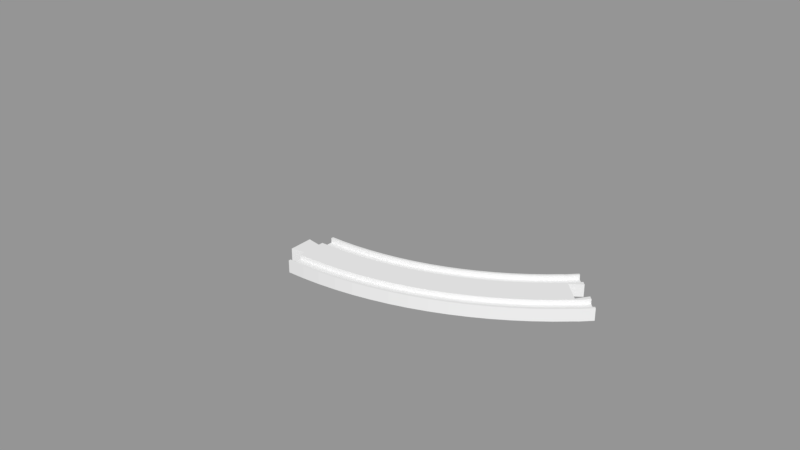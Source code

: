 # Source: curve8_plus.blend  (saved by Blender 3.5.10; exported with 4.5.12 LTS)
import bpy
from mathutils import Matrix  # noqa: F401  (used for matrix-valued properties, if any)

bpy.ops.wm.read_factory_settings(use_empty=True)
scene = bpy.context.scene
scene.name = 'Scene'

# ---- collections
col_collection_1 = bpy.data.collections.new('Collection 1'); scene.collection.children.link(col_collection_1)

# ---- meshes
me_circle = bpy.data.meshes.new('Circle')
me_circle.from_pydata([(79.17, -5.263, 0.0), (89.93, -1.112, 0.0), (100.5, 3.562, 0.0), (110.8, 8.748, 0.0), (120.8, 14.43, 0.0), (130.6, 20.6, 0.0), (140.0, 27.25, 0.0), (149.1, 34.34, 0.0), (157.8, 41.88, 0.0), (166.0, 49.65, 0.0), (66.36, 30.53, 0.0), (75.38, 34.01, 0.0), (84.22, 37.92, 0.0), (92.86, 42.27, 0.0), (101.3, 47.04, 0.0), (109.4, 52.21, 0.0), (117.3, 57.78, 0.0), (125.0, 63.73, 0.0), (132.3, 70.04, 0.0), (139.1, 76.53, 0.0), (156.8, 42.99, 4.0), (164.9, 50.71, 4.0), (156.8, 42.99, 1.0), (79.17, -5.263, 1.0), (89.93, -1.112, 1.0), (100.5, 3.562, 1.0), (110.8, 8.748, 1.0), (120.8, 14.43, 1.0), (130.6, 20.6, 1.0), (140.0, 27.25, 1.0), (149.1, 34.34, 1.0), (157.8, 41.88, 1.0), (166.0, 49.65, 1.0), (66.36, 30.53, 1.0), (75.38, 34.01, 1.0), (84.22, 37.92, 1.0), (92.86, 42.27, 1.0), (101.3, 47.04, 1.0), (109.4, 52.21, 1.0), (117.3, 57.78, 1.0), (125.0, 63.73, 1.0), (132.3, 70.04, 1.0), (139.1, 76.53, 1.0), (78.66, -3.85, 1.0), (89.36, 0.2743, 1.0), (99.83, 4.919, 1.0), (110.1, 10.07, 1.0), (120.0, 15.72, 1.0), (129.7, 21.85, 1.0), (139.1, 28.45, 1.0), (148.1, 35.5, 1.0), (164.9, 50.71, 1.0), (75.97, 3.684, 1.0), (86.29, 7.668, 1.0), (96.41, 12.15, 1.0), (106.3, 17.13, 1.0), (115.9, 22.58, 1.0), (125.3, 28.51, 1.0), (134.3, 34.88, 1.0), (143.1, 41.69, 1.0), (151.4, 48.92, 1.0), (159.3, 56.37, 1.0), (69.56, 21.58, 1.0), (79.02, 25.23, 1.0), (88.29, 29.33, 1.0), (97.34, 33.89, 1.0), (106.2, 38.89, 1.0), (114.7, 44.31, 1.0), (123.0, 50.14, 1.0), (131.0, 56.38, 1.0), (138.7, 63.0, 1.0), (145.8, 69.81, 1.0), (66.87, 29.11, 1.0), (75.96, 32.62, 1.0), (84.86, 36.57, 1.0), (93.57, 40.95, 1.0), (102.0, 45.75, 1.0), (110.3, 50.96, 1.0), (118.2, 56.57, 1.0), (125.9, 62.57, 1.0), (133.3, 68.93, 1.0), (140.2, 75.47, 1.0), (78.66, -3.85, 4.0), (89.36, 0.2743, 4.0), (99.83, 4.919, 4.0), (110.1, 10.07, 4.0), (120.0, 15.72, 4.0), (129.7, 21.85, 4.0), (139.1, 28.45, 4.0), (148.1, 35.5, 4.0), (79.17, -5.263, 4.0), (89.93, -1.112, 4.0), (100.5, 3.562, 4.0), (110.8, 8.748, 4.0), (120.8, 14.43, 4.0), (130.6, 20.6, 4.0), (140.0, 27.25, 4.0), (149.1, 34.34, 4.0), (157.8, 41.88, 4.0), (166.0, 49.65, 4.0), (75.97, 3.684, 4.0), (86.29, 7.668, 4.0), (96.41, 12.15, 4.0), (106.3, 17.13, 4.0), (115.9, 22.58, 4.0), (125.3, 28.51, 4.0), (134.3, 34.88, 4.0), (143.1, 41.69, 4.0), (151.4, 48.92, 4.0), (159.3, 56.37, 4.0), (69.56, 21.58, 4.0), (79.02, 25.23, 4.0), (88.29, 29.33, 4.0), (97.34, 33.89, 4.0), (106.2, 38.89, 4.0), (114.7, 44.31, 4.0), (123.0, 50.14, 4.0), (131.0, 56.38, 4.0), (138.7, 63.0, 4.0), (145.8, 69.81, 4.0), (66.87, 29.11, 4.0), (75.96, 32.62, 4.0), (84.86, 36.57, 4.0), (93.57, 40.95, 4.0), (102.0, 45.75, 4.0), (110.3, 50.96, 4.0), (118.2, 56.57, 4.0), (125.9, 62.57, 4.0), (133.3, 68.93, 4.0), (140.2, 75.47, 4.0), (66.36, 30.53, 4.0), (75.38, 34.01, 4.0), (84.22, 37.92, 4.0), (92.86, 42.27, 4.0), (101.3, 47.04, 4.0), (109.4, 52.21, 4.0), (117.3, 57.78, 4.0), (125.0, 63.73, 4.0), (132.3, 70.04, 4.0), (139.1, 76.53, 4.0), (164.2, 64.15, 4.0), (153.3, 75.11, 4.0), (156.8, 58.85, 4.0), (148.0, 67.68, 4.0), (164.2, 64.15, 0.0), (153.3, 75.11, 0.0), (156.8, 58.85, 0.0), (148.0, 67.68, 0.0), (134.0, 77.74, -37.51), (0.25, -19.0, 0.0), (11.53, -18.72, 0.0), (23.03, -17.87, 0.0), (34.48, -16.46, 0.0), (45.85, -14.48, 0.0), (57.1, -11.96, 0.0), (68.22, -8.881, 0.0), (0.25, 19.01, 0.0), (9.665, 19.25, 0.0), (19.31, 19.96, 0.0), (28.9, 21.14, 0.0), (38.43, 22.8, 0.0), (47.86, 24.91, 0.0), (57.18, 27.49, 0.0), (0.25, -19.0, 1.0), (11.53, -18.72, 1.0), (23.03, -17.87, 1.0), (34.48, -16.46, 1.0), (45.85, -14.48, 1.0), (57.1, -11.96, 1.0), (68.22, -8.881, 1.0), (0.25, 19.01, 1.0), (9.665, 19.25, 1.0), (19.31, 19.96, 1.0), (28.9, 21.14, 1.0), (38.43, 22.8, 1.0), (47.86, 24.91, 1.0), (57.18, 27.49, 1.0), (0.25, -17.5, 1.0), (11.46, -17.22, 1.0), (22.89, -16.38, 1.0), (34.26, -14.97, 1.0), (45.55, -13.01, 1.0), (56.74, -10.5, 1.0), (67.78, -7.445, 1.0), (0.25, -9.497, 1.0), (11.06, -9.226, 1.0), (22.1, -8.411, 1.0), (33.09, -7.057, 1.0), (43.99, -5.164, 1.0), (54.79, -2.739, 1.0), (65.46, 0.2125, 1.0), (0.25, 9.509, 1.0), (10.13, 9.757, 1.0), (20.24, 10.5, 1.0), (30.3, 11.74, 1.0), (40.28, 13.48, 1.0), (50.17, 15.7, 1.0), (59.94, 18.4, 1.0), (0.25, 17.51, 1.0), (9.739, 17.75, 1.0), (19.45, 18.47, 1.0), (29.12, 19.66, 1.0), (38.72, 21.32, 1.0), (48.23, 23.46, 1.0), (57.62, 26.06, 1.0), (0.25, -17.5, 4.0), (11.46, -17.22, 4.0), (22.89, -16.38, 4.0), (34.26, -14.97, 4.0), (45.55, -13.01, 4.0), (56.74, -10.5, 4.0), (67.78, -7.445, 4.0), (0.25, -19.0, 4.0), (11.53, -18.72, 4.0), (23.03, -17.87, 4.0), (34.48, -16.46, 4.0), (45.85, -14.48, 4.0), (57.1, -11.96, 4.0), (68.22, -8.881, 4.0), (0.25, -9.497, 4.0), (11.06, -9.226, 4.0), (22.1, -8.411, 4.0), (33.09, -7.057, 4.0), (43.99, -5.164, 4.0), (54.79, -2.739, 4.0), (65.46, 0.2125, 4.0), (0.25, 9.509, 4.0), (10.13, 9.757, 4.0), (20.24, 10.5, 4.0), (30.3, 11.74, 4.0), (40.28, 13.48, 4.0), (50.17, 15.7, 4.0), (59.94, 18.4, 4.0), (0.25, 17.51, 4.0), (9.739, 17.75, 4.0), (19.45, 18.47, 4.0), (29.12, 19.66, 4.0), (38.72, 21.32, 4.0), (48.23, 23.46, 4.0), (57.62, 26.06, 4.0), (0.25, 19.01, 4.0), (9.665, 19.25, 4.0), (19.31, 19.96, 4.0), (28.9, 21.14, 4.0), (38.43, 22.8, 4.0), (47.86, 24.91, 4.0), (57.18, 27.49, 4.0), (9.0, -19.0, 0.0), (9.0, 19.01, 0.0), (9.0, -17.5, 1.0), (9.0, -19.0, 1.0), (9.0, -9.497, 1.0), (9.0, 9.509, 1.0), (9.0, 17.51, 1.0), (9.0, 19.01, 1.0), (9.0, -17.5, 4.0), (9.0, -19.0, 4.0), (9.0, -9.497, 4.0), (9.0, 9.509, 4.0), (9.0, 17.51, 4.0), (9.0, 19.01, 4.0), (9.25, 8.0, 4.0), (9.25, -8.0, 4.0), (0.25, -6.5, 4.0), (0.25, 6.5, 4.0), (9.25, 8.0, 0.0), (9.25, -8.0, 0.0), (0.25, -6.5, 0.0), (0.25, 6.5, 0.0), (192.5, 213.0, -37.51)], [], [(22, 50, 89, 20), (50, 49, 88, 89), (49, 48, 87, 88), (48, 47, 86, 87), (47, 46, 85, 86), (46, 45, 84, 85), (45, 44, 83, 84), (44, 43, 82, 83), (53, 52, 43, 44), (54, 53, 44, 45), (55, 54, 45, 46), (56, 55, 46, 47), (57, 56, 47, 48), (58, 57, 48, 49), (59, 58, 49, 50), (60, 59, 50, 22), (61, 60, 22, 51), (63, 62, 110, 111), (60, 61, 109, 108), (59, 60, 108, 107), (58, 59, 107, 106), (57, 58, 106, 105), (56, 57, 105, 104), (55, 56, 104, 103), (54, 55, 103, 102), (53, 54, 102, 101), (52, 53, 101, 100), (73, 72, 62, 63), (74, 73, 63, 64), (75, 74, 64, 65), (76, 75, 65, 66), (77, 76, 66, 67), (78, 77, 67, 68), (79, 78, 68, 69), (80, 79, 69, 70), (81, 80, 70, 71), (80, 81, 129, 128), (79, 80, 128, 127), (78, 79, 127, 126), (77, 78, 126, 125), (76, 77, 125, 124), (75, 76, 124, 123), (74, 75, 123, 122), (73, 74, 122, 121), (72, 73, 121, 120), (16, 15, 38, 39), (17, 16, 39, 40), (18, 17, 40, 41), (19, 18, 41, 42), (0, 1, 24, 23), (1, 2, 25, 24), (2, 3, 26, 25), (3, 4, 27, 26), (4, 5, 28, 27), (5, 6, 29, 28), (6, 7, 30, 29), (7, 8, 31, 30), (8, 9, 32, 31), (98, 99, 21, 20), (22, 20, 21, 51), (11, 10, 33, 34), (12, 11, 34, 35), (13, 12, 35, 36), (14, 13, 36, 37), (15, 14, 37, 38), (83, 82, 90, 91), (84, 83, 91, 92), (85, 84, 92, 93), (86, 85, 93, 94), (87, 86, 94, 95), (88, 87, 95, 96), (89, 88, 96, 97), (20, 89, 97, 98), (23, 24, 91, 90), (24, 25, 92, 91), (25, 26, 93, 92), (26, 27, 94, 93), (27, 28, 95, 94), (28, 29, 96, 95), (29, 30, 97, 96), (30, 31, 98, 97), (31, 32, 99, 98), (111, 110, 100, 101), (112, 111, 101, 102), (113, 112, 102, 103), (114, 113, 103, 104), (115, 114, 104, 105), (116, 115, 105, 106), (117, 116, 106, 107), (118, 117, 107, 108), (119, 118, 108, 109, 142, 143), (64, 63, 111, 112), (65, 64, 112, 113), (66, 65, 113, 114), (67, 66, 114, 115), (68, 67, 115, 116), (69, 68, 116, 117), (70, 69, 117, 118), (71, 70, 118, 119), (131, 130, 120, 121), (132, 131, 121, 122), (133, 132, 122, 123), (134, 133, 123, 124), (135, 134, 124, 125), (136, 135, 125, 126), (137, 136, 126, 127), (138, 137, 127, 128), (139, 138, 128, 129), (34, 33, 130, 131), (35, 34, 131, 132), (36, 35, 132, 133), (37, 36, 133, 134), (38, 37, 134, 135), (39, 38, 135, 136), (40, 39, 136, 137), (41, 40, 137, 138), (42, 41, 138, 139), (141, 143, 142, 140), (142, 146, 144, 140), (141, 145, 147, 143), (140, 144, 145, 141), (71, 119, 143, 147, 19, 42, 139, 129, 81), (51, 21, 99, 32, 9, 146, 142, 109, 61), (169, 23, 90, 218), (168, 169, 218, 217), (167, 168, 217, 216), (166, 167, 216, 215), (165, 166, 215, 214), (164, 165, 214, 213), (250, 164, 213, 256), (43, 183, 211, 82), (183, 182, 210, 211), (182, 181, 209, 210), (181, 180, 208, 209), (180, 179, 207, 208), (179, 178, 206, 207), (249, 177, 205, 255), (251, 184, 177, 249), (186, 185, 178, 179), (187, 186, 179, 180), (188, 187, 180, 181), (189, 188, 181, 182), (190, 189, 182, 183), (52, 190, 183, 43), (62, 197, 232, 110), (197, 196, 231, 232), (196, 195, 230, 231), (195, 194, 229, 230), (194, 193, 228, 229), (193, 192, 227, 228), (252, 191, 226, 258), (253, 198, 191, 252), (200, 199, 192, 193), (201, 200, 193, 194), (202, 201, 194, 195), (203, 202, 195, 196), (204, 203, 196, 197), (72, 204, 197, 62), (204, 72, 120, 239), (203, 204, 239, 238), (202, 203, 238, 237), (201, 202, 237, 236), (200, 201, 236, 235), (199, 200, 235, 234), (253, 199, 234, 259), (248, 156, 170, 254), (158, 157, 171, 172), (159, 158, 172, 173), (160, 159, 173, 174), (161, 160, 174, 175), (162, 161, 175, 176), (10, 162, 176, 33), (247, 150, 164, 250), (150, 151, 165, 164), (151, 152, 166, 165), (152, 153, 167, 166), (153, 154, 168, 167), (154, 155, 169, 168), (155, 0, 23, 169), (255, 205, 212, 256), (207, 206, 213, 214), (208, 207, 214, 215), (209, 208, 215, 216), (210, 209, 216, 217), (211, 210, 217, 218), (82, 211, 218, 90), (258, 226, 264, 261), (228, 227, 220, 221), (229, 228, 221, 222), (230, 229, 222, 223), (231, 230, 223, 224), (232, 231, 224, 225), (110, 232, 225, 100), (251, 185, 220, 257), (185, 186, 221, 220), (186, 187, 222, 221), (187, 188, 223, 222), (188, 189, 224, 223), (189, 190, 225, 224), (190, 52, 100, 225), (260, 240, 233, 259), (242, 241, 234, 235), (243, 242, 235, 236), (244, 243, 236, 237), (245, 244, 237, 238), (246, 245, 238, 239), (130, 246, 239, 120), (254, 170, 240, 260), (172, 171, 241, 242), (173, 172, 242, 243), (174, 173, 243, 244), (175, 174, 244, 245), (176, 175, 245, 246), (33, 176, 246, 130), (171, 254, 260, 241), (241, 260, 259, 234), (184, 251, 257, 219), (227, 258, 261, 262, 257, 220), (206, 255, 256, 213), (149, 247, 250, 163), (157, 248, 254, 171), (198, 253, 259, 233), (199, 253, 252, 192), (192, 252, 258, 227), (185, 251, 249, 178), (178, 249, 255, 206), (163, 250, 256, 212), (263, 262, 266, 267), (262, 263, 219, 257), (262, 261, 265, 266), (261, 264, 268, 265), (226, 191, 198, 233, 240, 170, 156, 268, 264), (163, 212, 205, 177, 184, 219, 263, 267, 149)])
me_circle.use_remesh_preserve_volume = False
me_circle.use_remesh_preserve_attributes = False
me_circle.use_mirror_vertex_groups = False
me_circle.update()

# ---- objects
ob_curve8_plus = bpy.data.objects.new('curve8_plus', me_circle)

# ---- transforms, parenting, visibility, modifiers, constraints
ob_curve8_plus.location = (152.7, 63.26, 0.0)
ob_curve8_plus.rotation_euler = (0.0, 3.142, 0.7854)
ob_curve8_plus.lineart.crease_threshold = 0.0
_m = ob_curve8_plus.modifiers.new('Mirror', 'MIRROR')
_m.use_axis = (False, False, True)

# ---- collection membership
col_collection_1.objects.link(ob_curve8_plus)

# ---- scene / render settings (as saved in the file)
scene.frame_start = 1; scene.frame_end = 250; scene.frame_set(2)
scene.render.engine = 'BLENDER_EEVEE_NEXT'
scene.render.resolution_percentage = 50
scene.render.dither_intensity = 0.0
scene.cycles.use_denoising = False
scene.cycles.samples = 128
scene.cycles.sampling_pattern = 'TABULATED_SOBOL'
scene.cycles.light_sampling_threshold = 0.0
scene.cycles.use_adaptive_sampling = False
scene.cycles.use_light_tree = False
scene.cycles.blur_glossy = 0.0
scene.cycles.sample_clamp_indirect = 0.0
scene.view_settings.view_transform = 'Standard'
scene.unit_settings.scale_length = 0.001
bpy.context.view_layer.update()

# ---- added for rendering (the .blend has no active camera and no usable light): camera, sun + grey world if the file has none
cam_auto = bpy.data.cameras.new('AutoCamera')
cam_auto.lens = 50.0
cam_auto.sensor_width = 36.0
cam_auto.clip_end = 6995.72
ob_auto_camera = bpy.data.objects.new('AutoCamera', cam_auto)
scene.collection.objects.link(ob_auto_camera)
ob_auto_camera.location = (414.616, -414.644, 318.895)
ob_auto_camera.rotation_euler = (1.09748, -7.21219e-08, 0.694738)
scene.camera = ob_auto_camera
light_auto_sun = bpy.data.lights.new('AutoSun', 'SUN')
light_auto_sun.energy = 3.0
light_auto_sun.angle = 0.0523599
ob_auto_sun = bpy.data.objects.new('AutoSun', light_auto_sun)
scene.collection.objects.link(ob_auto_sun)
ob_auto_sun.rotation_euler = (0.872665, 0.174533, 0.523599)
if scene.world is None:
    world_auto = bpy.data.worlds.new('AutoWorld')
    world_auto.color = (0.3, 0.3, 0.3)
    scene.world = world_auto
bpy.context.view_layer.update()
